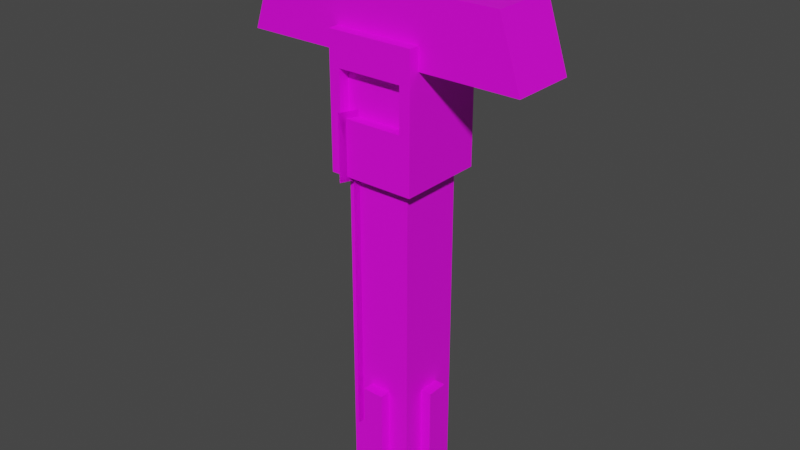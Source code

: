 # Source: kylo.blend  (saved by Blender 3.1.7; exported with 4.5.12 LTS)
import bpy
from mathutils import Matrix  # noqa: F401  (used for matrix-valued properties, if any)

bpy.ops.wm.read_factory_settings(use_empty=True)
scene = bpy.context.scene
scene.name = 'Scene'

# ---- collections
col_collection = bpy.data.collections.new('Collection'); scene.collection.children.link(col_collection)

# ---- images (referenced by path relative to the original .blend; pixels are not part of the script)
import os
ASSET_DIR = os.environ.get("B2B_ASSET_DIR", "")  # directory of the original .blend (textures are referenced by path, not embedded)
HERE = os.path.dirname(os.path.abspath(__file__))  # packed textures are extracted next to this script under _unpacked/

def load_image(name, relpath, width, height, colorspace="sRGB"):
    """Load a texture the original file referenced (path relative to the .blend, or extracted next to this script)."""
    p = next((c for c in (os.path.join(HERE, relpath), os.path.join(ASSET_DIR, relpath)) if relpath and os.path.exists(c)), "")
    if p:
        img = bpy.data.images.load(p, check_existing=True)
        img.name = name
    else:  # same state as the original file: an image datablock whose file is absent (Cycles renders it pink)
        img = bpy.data.images.new(name, width, height)
        img.source = "FILE"
        img.filepath = "//" + (relpath or name)
    img.colorspace_settings.name = colorspace
    return img
img_kylosaberlayout_png = load_image('kyloSaberLayout.png', 'kyloSaberLayout.png', 1024, 1024, 'sRGB')

# ---- materials (node trees are filled in below, after node groups)
mat_material_001 = bpy.data.materials.new('Material.001')
mat_material_001.use_transparent_shadow = False

# ---- material node trees
mat_material_001.use_nodes = True; mat_material_001.node_tree.nodes.clear()
_N = mat_material_001.node_tree.nodes; _L = mat_material_001.node_tree.links
n0 = _N.new('ShaderNodeBsdfPrincipled'); n0.name = 'Principled BSDF'; n0.location = (10, 300)
n0.distribution = 'GGX'
n0.subsurface_method = 'BURLEY'
n0.inputs[3].default_value = 1.45
n0.inputs[27].default_value = (0.0, 0.0, 0.0, 1.0)
n0.inputs[28].default_value = 1.0
n1 = _N.new('ShaderNodeOutputMaterial'); n1.name = 'Material Output'; n1.location = (300, 300)
n2 = _N.new('ShaderNodeTexImage'); n2.name = 'Image Texture'; n2.location = (-280, 280)
n2.image = img_kylosaberlayout_png
n2.interpolation = 'Closest'
_L.new(n0.outputs[0], n1.inputs[0])
_L.new(n2.outputs[0], n0.inputs[0])
n1.is_active_output = True

# ---- world
world_world = bpy.data.worlds.new('World'); scene.world = world_world
world_world.use_nodes = True; world_world.node_tree.nodes.clear()
_N = world_world.node_tree.nodes; _L = world_world.node_tree.links
n0 = _N.new('ShaderNodeOutputWorld'); n0.name = 'World Output'; n0.location = (300, 300)
n1 = _N.new('ShaderNodeBackground'); n1.name = 'Background'; n1.location = (10, 300)
n1.inputs[0].default_value = (0.05088, 0.05088, 0.05088, 1.0)
_L.new(n1.outputs[0], n0.inputs[0])
n0.is_active_output = True
world_world.color = (0.05088, 0.05088, 0.05088)
world_world.use_sun_shadow = False
world_world.sun_shadow_jitter_overblur = 0.0

# ---- meshes
me_cube_015 = bpy.data.meshes.new('Cube.015')
me_cube_015.from_pydata([(-0.15, -0.15, -1.9), (-0.15, -0.15, -1.0), (-0.15, 0.15, -1.9), (-0.15, 0.15, -1.0), (0.15, -0.15, -1.9), (0.15, -0.15, -1.0), (0.15, 0.15, -1.9), (0.15, 0.15, -1.0)], [], [(0, 1, 3, 2), (2, 3, 7, 6), (6, 7, 5, 4), (4, 5, 1, 0), (2, 6, 4, 0), (7, 3, 1, 5)])
_uv = me_cube_015.uv_layers.new(name='UVMap')
_uv.uv.foreach_set('vector', [0.25, 0.2031, 0.25, 0.3438, 0.2031, 0.3438, 0.2031, 0.2031, 0.2031, 0.2031, 0.2031, 0.3438, 0.1562, 0.3438, 0.1562, 0.2031, 0.1562, 0.2031, 0.1562, 0.3438, 0.1094, 0.3438, 0.1094, 0.2031, 0.1094, 0.2031, 0.1094, 0.3438, 0.0625, 0.3438, 0.0625, 0.2031, 2.0, 1.0, 2.0, 1.0, 2.0, 1.0, 2.0, 1.0, 2.0, 1.0, 2.0, 1.0, 2.0, 1.0, 2.0, 1.0])
me_cube_015.materials.append(mat_material_001)
me_cube_015.use_remesh_fix_poles = True
me_cube_015.use_remesh_preserve_attributes = False
me_cube_015.use_mirror_vertex_groups = False
me_cube_015.update()
me_cube_012 = bpy.data.meshes.new('Cube.012')
me_cube_012.from_pydata([(-0.15, -0.15, -0.2), (-0.15, -0.15, 9.951e-09), (-0.15, 0.15, -0.2), (-0.15, 0.15, 9.951e-09), (0.15, -0.15, -0.2), (0.15, -0.15, 9.951e-09), (0.15, 0.15, -0.2), (0.15, 0.15, 9.951e-09), (-0.15, -0.15, -0.5), (-0.15, 0.15, -0.5), (0.15, -0.15, -0.5), (0.15, 0.15, -0.5), (-0.55, -0.15, -0.2), (-0.55, 0.15, -0.2), (-0.65, -0.15, -0.5), (-0.65, 0.15, -0.5), (0.55, -0.15, -0.2), (0.55, 0.15, -0.2), (0.65, -0.15, -0.5), (0.65, 0.15, -0.5)], [], [(0, 1, 3, 2), (2, 3, 7, 6), (6, 7, 5, 4), (4, 5, 1, 0), (4, 0, 8, 10), (7, 3, 1, 5), (9, 11, 10, 8), (2, 6, 11, 9), (2, 9, 15, 13), (4, 10, 18, 16), (12, 13, 15, 14), (0, 2, 13, 12), (8, 0, 12, 14), (9, 8, 14, 15), (17, 16, 18, 19), (6, 4, 16, 17), (11, 6, 17, 19), (10, 11, 19, 18)])
_uv = me_cube_012.uv_layers.new(name='UVMap')
_uv.uv.foreach_set('vector', [0.1094, 0.8906, 0.1406, 0.8906, 0.1406, 0.9375, 0.1094, 0.9375, 0.4375, 0.8594, 0.4375, 0.8906, 0.3906, 0.8906, 0.3906, 0.8594, 0.2188, 0.9375, 0.1875, 0.9375, 0.1875, 0.8906, 0.2188, 0.8906, 0.1875, 0.8594, 0.1875, 0.8906, 0.1406, 0.8906, 0.1406, 0.8594, 0.1875, 0.8594, 0.1406, 0.8594, 0.1406, 0.8125, 0.1875, 0.8125, 0.1875, 0.9375, 0.1406, 0.9375, 0.1406, 0.8906, 0.1875, 0.8906, 2.0, 1.0, 2.0, 1.0, 2.0, 1.0, 2.0, 1.0, 0.4375, 0.8594, 0.3906, 0.8594, 0.3906, 0.8125, 0.4375, 0.8125, 0.4375, 0.8594, 0.4375, 0.8125, 0.5156, 0.8125, 0.5, 0.8594, 0.1875, 0.8594, 0.1875, 0.8125, 0.2656, 0.8125, 0.25, 0.8594, 0.5625, 0.8594, 0.5156, 0.8594, 0.5156, 0.8125, 0.5625, 0.8125, 0.4375, 0.9062, 0.4375, 0.8594, 0.5, 0.8594, 0.5, 0.9062, 0.1406, 0.8125, 0.1406, 0.8594, 0.07812, 0.8594, 0.0625, 0.8125, 0.1406, 0.7656, 0.1406, 0.8125, 0.0625, 0.8125, 0.0625, 0.7656, 0.3125, 0.8594, 0.2656, 0.8594, 0.2656, 0.8125, 0.3125, 0.8125, 0.3906, 0.8594, 0.3906, 0.9062, 0.3281, 0.9062, 0.3281, 0.8594, 0.3906, 0.8125, 0.3906, 0.8594, 0.3281, 0.8594, 0.3125, 0.8125, 0.1875, 0.8125, 0.1875, 0.7656, 0.2656, 0.7656, 0.2656, 0.8125])
me_cube_012.materials.append(mat_material_001)
me_cube_012.use_remesh_fix_poles = True
me_cube_012.use_remesh_preserve_attributes = False
me_cube_012.use_mirror_vertex_groups = False
me_cube_012.update()
me_cube_016 = bpy.data.meshes.new('Cube.016')
me_cube_016.from_pydata([(-0.15, -0.15, -2.5), (-0.15, -0.15, -1.9), (-0.15, 0.15, -2.5), (-0.15, 0.15, -1.9), (0.15, -0.15, -2.5), (0.15, -0.15, -1.9), (0.15, 0.15, -2.5), (0.15, 0.15, -1.9), (-0.2, -0.05, -2.5), (-0.2, -0.05, -2.0), (-0.2, 0.05, -2.5), (-0.2, 0.05, -2.0), (-0.15, -0.05, -2.5), (-0.15, -0.05, -2.0), (-0.15, 0.05, -2.5), (-0.15, 0.05, -2.0), (0.15, -0.05, -2.5), (0.15, -0.05, -2.0), (0.15, 0.05, -2.5), (0.15, 0.05, -2.0), (0.2, -0.05, -2.5), (0.2, -0.05, -2.0), (0.2, 0.05, -2.5), (0.2, 0.05, -2.0), (-0.05, -0.2, -2.0), (-0.05, -0.2, -2.5), (0.05, 0.2, -2.0), (0.05, 0.2, -2.5), (0.05, 0.15, -2.0), (0.05, 0.15, -2.5), (-0.05, 0.2, -2.0), (-0.05, 0.2, -2.5), (-0.05, 0.15, -2.0), (-0.05, 0.15, -2.5), (0.05, -0.15, -2.0), (0.05, -0.15, -2.5), (0.05, -0.2, -2.0), (0.05, -0.2, -2.5), (-0.05, -0.15, -2.0), (-0.05, -0.15, -2.5)], [], [(0, 1, 3, 2), (2, 3, 7, 6), (6, 7, 5, 4), (4, 5, 1, 0), (2, 6, 4, 0), (7, 3, 1, 5), (8, 9, 11, 10), (10, 11, 15, 14), (14, 15, 13, 12), (12, 13, 9, 8), (10, 14, 12, 8), (15, 11, 9, 13), (16, 17, 19, 18), (18, 19, 23, 22), (22, 23, 21, 20), (20, 21, 17, 16), (18, 22, 20, 16), (23, 19, 17, 21), (31, 27, 29, 33), (31, 30, 26, 27), (33, 32, 30, 31), (29, 28, 32, 33), (26, 30, 32, 28), (27, 26, 28, 29), (39, 35, 37, 25), (39, 38, 34, 35), (25, 24, 38, 39), (37, 36, 24, 25), (34, 38, 24, 36), (35, 34, 36, 37)])
_uv = me_cube_016.uv_layers.new(name='UVMap')
_uv.uv.foreach_set('vector', [0.25, 0.1094, 0.25, 0.2031, 0.2031, 0.2031, 0.2031, 0.1094, 0.2031, 0.1094, 0.2031, 0.2031, 0.1562, 0.2031, 0.1562, 0.1094, 0.1562, 0.1094, 0.1562, 0.2031, 0.1094, 0.2031, 0.1094, 0.1094, 0.1094, 0.1094, 0.1094, 0.2031, 0.0625, 0.2031, 0.0625, 0.1094, 0.2031, 0.1094, 0.2031, 0.0625, 0.25, 0.0625, 0.25, 0.1094, 2.0, 1.0, 2.0, 1.0, 2.0, 1.0, 2.0, 1.0, 0.5469, 0.1094, 0.5469, 0.1875, 0.5312, 0.1875, 0.5312, 0.1094, 0.5312, 0.1094, 0.5312, 0.1875, 0.5156, 0.1875, 0.5156, 0.1094, 2.0, 1.0, 2.0, 1.0, 2.0, 1.0, 2.0, 1.0, 0.5625, 0.1094, 0.5625, 0.1875, 0.5469, 0.1875, 0.5469, 0.1094, 0.5312, 0.1094, 0.5312, 0.09375, 0.5469, 0.09375, 0.5469, 0.1094, 0.5312, 0.2031, 0.5312, 0.1875, 0.5469, 0.1875, 0.5469, 0.2031, 2.0, 1.0, 2.0, 1.0, 2.0, 1.0, 2.0, 1.0, 0.4062, 0.1094, 0.4062, 0.1875, 0.3906, 0.1875, 0.3906, 0.1094, 0.3906, 0.1094, 0.3906, 0.1875, 0.375, 0.1875, 0.375, 0.1094, 0.375, 0.1094, 0.375, 0.1875, 0.3594, 0.1875, 0.3594, 0.1094, 0.3906, 0.09375, 0.3906, 0.1094, 0.375, 0.1094, 0.375, 0.09375, 0.3906, 0.1875, 0.3906, 0.2031, 0.375, 0.2031, 0.375, 0.1875, 0.4688, 0.1094, 0.4531, 0.1094, 0.4531, 0.09375, 0.4688, 0.09375, 0.4688, 0.1094, 0.4688, 0.1875, 0.4531, 0.1875, 0.4531, 0.1094, 0.4844, 0.1094, 0.4844, 0.1875, 0.4688, 0.1875, 0.4688, 0.1094, 2.0, 1.0, 2.0, 1.0, 2.0, 1.0, 2.0, 1.0, 0.4531, 0.1875, 0.4688, 0.1875, 0.4688, 0.2031, 0.4531, 0.2031, 0.4531, 0.1094, 0.4531, 0.1875, 0.4375, 0.1875, 0.4375, 0.1094, 0.2969, 0.09375, 0.3125, 0.09375, 0.3125, 0.1094, 0.2969, 0.1094, 2.0, 1.0, 2.0, 1.0, 2.0, 1.0, 2.0, 1.0, 0.2969, 0.1094, 0.2969, 0.1875, 0.2812, 0.1875, 0.2812, 0.1094, 0.3125, 0.1094, 0.3125, 0.1875, 0.2969, 0.1875, 0.2969, 0.1094, 0.3125, 0.2031, 0.2969, 0.2031, 0.2969, 0.1875, 0.3125, 0.1875, 0.3281, 0.1094, 0.3281, 0.1875, 0.3125, 0.1875, 0.3125, 0.1094])
me_cube_016.materials.append(mat_material_001)
me_cube_016.use_remesh_fix_poles = True
me_cube_016.use_remesh_preserve_attributes = False
me_cube_016.use_mirror_vertex_groups = False
me_cube_016.update()
me_cube_014 = bpy.data.meshes.new('Cube.014')
me_cube_014.from_pydata([(-0.2, -0.2, -1.0), (-0.2, -0.2, -0.4), (-0.2, 0.2, -1.0), (-0.2, 0.2, -0.4), (0.2, -0.2, -1.0), (0.2, -0.2, -0.4), (0.2, 0.2, -1.0), (0.2, 0.2, -0.4), (-0.2, -0.2, -0.75), (-0.2, 0.2, -0.75), (0.2, 0.2, -0.75), (0.2, -0.2, -0.75), (-0.2, -0.2, -0.55), (-0.2, 0.2, -0.55), (0.2, 0.2, -0.55), (0.2, -0.2, -0.55), (0.15, 0.2, -1.0), (0.15, 0.2, -0.4), (0.15, -0.2, -1.0), (0.15, -0.2, -0.4), (0.15, -0.2, -0.75), (0.15, 0.2, -0.75), (0.15, -0.2, -0.55), (0.15, 0.2, -0.55), (-0.15, 0.2, -1.0), (-0.15, -0.2, -0.4), (-0.15, -0.2, -0.75), (-0.15, -0.2, -0.55), (-0.15, 0.2, -0.4), (-0.15, -0.2, -1.0), (-0.15, 0.2, -0.75), (-0.15, 0.2, -0.55), (0.15, -0.15, -0.55), (0.15, -0.15, -0.75), (-0.15, -0.15, -0.75), (-0.15, -0.15, -0.55)], [], [(12, 1, 3, 13), (23, 17, 7, 14), (14, 7, 5, 15), (27, 25, 1, 12), (16, 6, 4, 18), (28, 3, 1, 25), (29, 26, 8, 0), (6, 10, 11, 4), (16, 21, 10, 6), (0, 8, 9, 2), (26, 27, 12, 8), (10, 14, 15, 11), (21, 23, 14, 10), (8, 12, 13, 9), (30, 31, 23, 21), (11, 15, 22, 20), (24, 30, 21, 16), (4, 11, 20, 18), (7, 17, 19, 5), (24, 16, 18, 29), (15, 5, 19, 22), (31, 28, 17, 23), (13, 3, 28, 31), (2, 24, 29, 0), (2, 9, 30, 24), (9, 13, 31, 30), (20, 22, 32, 33), (18, 20, 26, 29), (17, 28, 25, 19), (22, 19, 25, 27), (33, 32, 35, 34), (26, 20, 33, 34), (22, 27, 35, 32), (27, 26, 34, 35)])
_uv = me_cube_014.uv_layers.new(name='UVMap')
_uv.uv.foreach_set('vector', [0.3125, 0.6094, 0.3125, 0.6406, 0.25, 0.6406, 0.25, 0.6094, 0.2031, 0.625, 0.2031, 0.6406, 0.1875, 0.6406, 0.1875, 0.6094, 0.1875, 0.6094, 0.1875, 0.6406, 0.125, 0.6406, 0.125, 0.6094, 0.07812, 0.6094, 0.07812, 0.6406, 0.0625, 0.6406, 0.0625, 0.6094, 0.2031, 0.5469, 0.1875, 0.5469, 0.1875, 0.4844, 0.2031, 0.4844, 0.07812, 0.7031, 0.0625, 0.7031, 0.0625, 0.6406, 0.07812, 0.6406, 0.07812, 0.5469, 0.07812, 0.5781, 0.0625, 0.5781, 0.0625, 0.5469, 0.1875, 0.5469, 0.1875, 0.5781, 0.125, 0.5781, 0.125, 0.5469, 0.2031, 0.5469, 0.2031, 0.5938, 0.1875, 0.5781, 0.1875, 0.5469, 0.3125, 0.5469, 0.3125, 0.5781, 0.25, 0.5781, 0.25, 0.5469, 0.07812, 0.5781, 0.07812, 0.6094, 0.0625, 0.6094, 0.0625, 0.5781, 0.1875, 0.5781, 0.1875, 0.6094, 0.125, 0.6094, 0.125, 0.5781, 0.2031, 0.5938, 0.2031, 0.625, 0.1875, 0.6094, 0.1875, 0.5781, 0.3125, 0.5781, 0.3125, 0.6094, 0.25, 0.6094, 0.25, 0.5781, 0.25, 0.5938, 0.25, 0.625, 0.2031, 0.625, 0.2031, 0.5938, 0.125, 0.5781, 0.125, 0.6094, 0.125, 0.6094, 0.125, 0.5781, 0.25, 0.5469, 0.25, 0.5938, 0.2031, 0.5938, 0.2031, 0.5469, 0.125, 0.5469, 0.125, 0.5781, 0.125, 0.5781, 0.125, 0.5469, 0.125, 0.7031, 0.125, 0.7031, 0.125, 0.6406, 0.125, 0.6406, 0.25, 0.5469, 0.2031, 0.5469, 0.2031, 0.4844, 0.25, 0.4844, 0.125, 0.6094, 0.125, 0.6406, 0.125, 0.6406, 0.125, 0.6094, 0.25, 0.625, 0.25, 0.6406, 0.2031, 0.6406, 0.2031, 0.625, 0.25, 0.6094, 0.25, 0.6406, 0.25, 0.6406, 0.25, 0.625, 0.25, 0.5469, 0.25, 0.5469, 0.25, 0.4844, 0.25, 0.4844, 0.25, 0.5469, 0.25, 0.5781, 0.25, 0.5938, 0.25, 0.5469, 0.25, 0.5781, 0.25, 0.6094, 0.25, 0.625, 0.25, 0.5938, 0.4219, 0.5781, 0.4219, 0.6094, 0.4062, 0.6094, 0.4062, 0.5781, 0.125, 0.5469, 0.125, 0.5781, 0.07812, 0.5781, 0.07812, 0.5469, 0.125, 0.7031, 0.07812, 0.7031, 0.07812, 0.6406, 0.125, 0.6406, 0.125, 0.6094, 0.125, 0.6406, 0.07812, 0.6406, 0.07812, 0.6094, 0.4062, 0.5781, 0.4062, 0.6094, 0.3594, 0.6094, 0.3594, 0.5781, 0.3594, 0.5625, 0.4062, 0.5625, 0.4062, 0.5781, 0.3594, 0.5781, 0.4062, 0.625, 0.3594, 0.625, 0.3594, 0.6094, 0.4062, 0.6094, 0.3438, 0.6094, 0.3438, 0.5781, 0.3594, 0.5781, 0.3594, 0.6094])
me_cube_014.materials.append(mat_material_001)
me_cube_014.use_remesh_fix_poles = True
me_cube_014.use_remesh_preserve_attributes = False
me_cube_014.use_mirror_vertex_groups = False
me_cube_014.update()
me_cube_017 = bpy.data.meshes.new('Cube.017')
me_cube_017.from_pydata([(-0.1343, -0.231, -1.021), (-0.1343, -0.231, -0.7209), (-0.07055, -0.08208, -0.7209), (-0.1099, -0.174, -1.021), (-0.07055, -0.08208, -1.021), (-0.1099, -0.174, -2.221), (-0.07055, -0.08208, -2.221)], [], [(2, 4, 3, 1), (3, 0, 1), (5, 3, 4, 6)])
_uv = me_cube_017.uv_layers.new(name='UVMap')
_uv.uv.foreach_set('vector', [0.4531, 0.6406, 0.4531, 0.5938, 0.4688, 0.5938, 0.4844, 0.6406, 0.4688, 0.5938, 0.4844, 0.5938, 0.4844, 0.6406, 0.4688, 0.4062, 0.4688, 0.5938, 0.4531, 0.5938, 0.4531, 0.4062])
me_cube_017.materials.append(mat_material_001)
me_cube_017.use_remesh_fix_poles = True
me_cube_017.use_remesh_preserve_attributes = False
me_cube_017.use_mirror_vertex_groups = False
me_cube_017.update()
me_cube_001 = bpy.data.meshes.new('Cube.001')
me_cube_001.from_pydata([(-0.1343, -0.231, -1.021), (-0.1343, -0.231, -0.7209), (-0.07055, -0.08208, -0.7209), (-0.1099, -0.174, -1.021), (-0.07055, -0.08208, -1.021), (-0.1099, -0.174, -2.221), (-0.07055, -0.08208, -2.221)], [], [(1, 0, 3), (2, 1, 3, 4), (5, 6, 4, 3)])
_uv = me_cube_001.uv_layers.new(name='UVMap')
_uv.uv.foreach_set('vector', [0.4844, 0.6406, 0.4844, 0.5938, 0.4688, 0.5938, 0.4531, 0.6406, 0.4844, 0.6406, 0.4688, 0.5938, 0.4531, 0.5938, 0.4688, 0.4062, 0.4531, 0.4062, 0.4531, 0.5938, 0.4688, 0.5938])
me_cube_001.materials.append(mat_material_001)
me_cube_001.use_remesh_fix_poles = True
me_cube_001.use_remesh_preserve_attributes = False
me_cube_001.use_mirror_vertex_groups = False
me_cube_001.update()

# ---- objects
ob_body_003 = bpy.data.objects.new('body.003', me_cube_015)
ob_emitter_003 = bpy.data.objects.new('emitter.003', me_cube_012)
ob_pommel_003 = bpy.data.objects.new('pommel.003', me_cube_016)
ob_switch_003 = bpy.data.objects.new('switch.003', me_cube_014)
ob_wire = bpy.data.objects.new('wire', me_cube_017)
ob_blade_primary = bpy.data.objects.new('blade_primary', None)
ob_wire_001 = bpy.data.objects.new('wire.001', me_cube_001)
ob_blade_secondary_r = bpy.data.objects.new('blade_secondary_r', None)
ob_blade_secondary_l = bpy.data.objects.new('blade_secondary_l', None)
ob_main_hand = bpy.data.objects.new('main_hand', None)

# ---- transforms, parenting, visibility, modifiers, constraints
ob_body_003.location = (0.0, 0.0, 0.0)
ob_body_003.lineart.crease_threshold = 0.0
ob_emitter_003.location = (0.0, 0.0, 0.0)
ob_emitter_003.lineart.crease_threshold = 0.0
ob_pommel_003.location = (0.0, 0.0, 0.0)
ob_pommel_003.lineart.crease_threshold = 0.0
ob_switch_003.location = (0.0, 0.0, 0.0)
ob_switch_003.lineart.crease_threshold = 0.0
ob_wire.location = (0.0, 0.0, 0.0)
ob_wire.lineart.crease_threshold = 0.0
ob_blade_primary.location = (0.0, 0.0, 9.951e-09)
ob_blade_primary.empty_display_type = 'ARROWS'
ob_wire_001.location = (0.0, 0.0, 0.0)
ob_wire_001.lineart.crease_threshold = 0.0
ob_blade_secondary_r.location = (0.55, 0.0, -0.35)
ob_blade_secondary_r.rotation_euler = (-0.0, 1.571, 0.0)
ob_blade_secondary_r.empty_display_type = 'ARROWS'
ob_blade_secondary_l.location = (-0.55, 0.0, -0.35)
ob_blade_secondary_l.rotation_euler = (-0.0, -1.571, 0.0)
ob_blade_secondary_l.empty_display_type = 'ARROWS'
ob_main_hand.location = (0.0, 0.0, -1.139)
ob_main_hand.empty_display_type = 'ARROWS'

# ---- collection membership
col_collection.objects.link(ob_body_003)
col_collection.objects.link(ob_emitter_003)
col_collection.objects.link(ob_pommel_003)
col_collection.objects.link(ob_switch_003)
col_collection.objects.link(ob_wire)
col_collection.objects.link(ob_blade_primary)
col_collection.objects.link(ob_wire_001)
col_collection.objects.link(ob_blade_secondary_r)
col_collection.objects.link(ob_blade_secondary_l)
col_collection.objects.link(ob_main_hand)

# ---- scene / render settings (as saved in the file)
scene.frame_start = 1; scene.frame_end = 250; scene.frame_set(1)
scene.render.engine = 'BLENDER_EEVEE_NEXT'
scene.cycles.use_denoising = False
scene.cycles.samples = 128
scene.cycles.sampling_pattern = 'TABULATED_SOBOL'
scene.cycles.use_adaptive_sampling = False
scene.cycles.use_light_tree = False
scene.view_settings.view_transform = 'Filmic'
bpy.context.view_layer.update()

# ---- added for rendering (the .blend has no active camera and no usable light): camera, sun
cam_auto = bpy.data.cameras.new('AutoCamera')
cam_auto.lens = 50.0
cam_auto.sensor_width = 36.0
cam_auto.clip_end = 1000.0
ob_auto_camera = bpy.data.objects.new('AutoCamera', cam_auto)
scene.collection.objects.link(ob_auto_camera)
ob_auto_camera.location = (2.63742, -3.18043, 0.859939)
ob_auto_camera.rotation_euler = (1.09748, -7.21219e-08, 0.694738)
scene.camera = ob_auto_camera
light_auto_sun = bpy.data.lights.new('AutoSun', 'SUN')
light_auto_sun.energy = 3.0
light_auto_sun.angle = 0.0523599
ob_auto_sun = bpy.data.objects.new('AutoSun', light_auto_sun)
scene.collection.objects.link(ob_auto_sun)
ob_auto_sun.rotation_euler = (0.872665, 0.174533, 0.523599)
bpy.context.view_layer.update()
